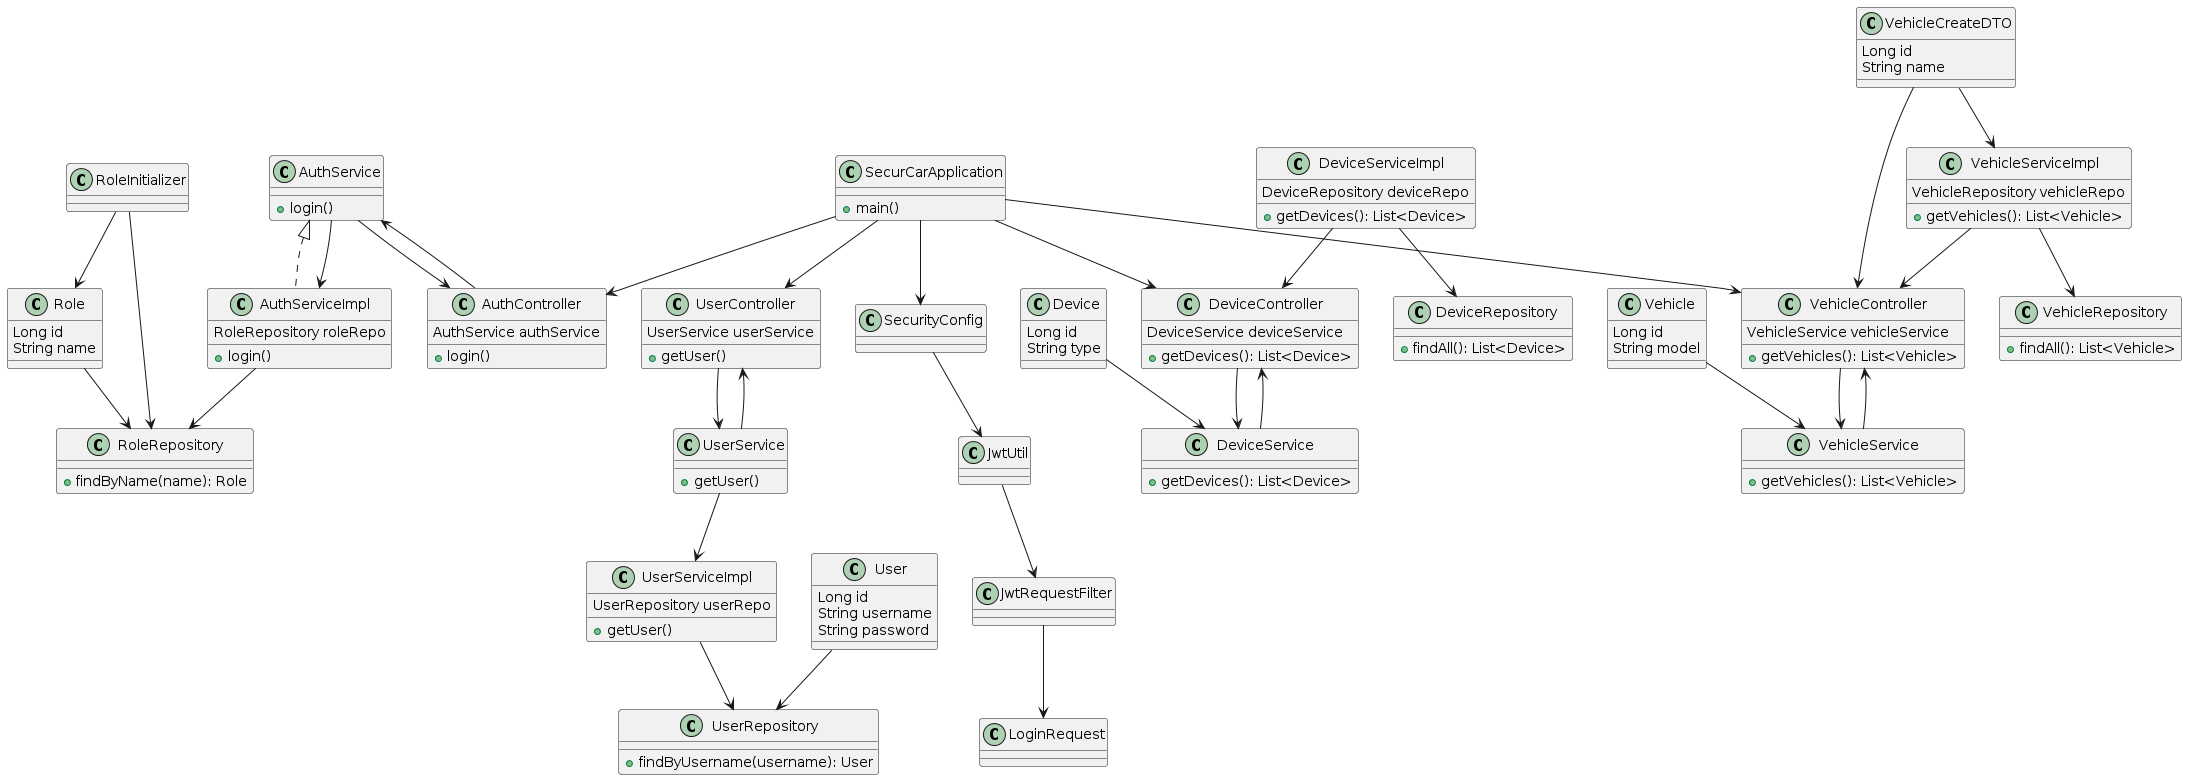

The diagram above was rendered by PlantUML. Its source (embedded in the PNG):
@startuml
class Role {
  Long id
  String name
}

class User {
  Long id
  String username
  String password
}

class RoleRepository {
  + findByName(name): Role
}

class UserRepository {
  + findByUsername(username): User
}

class AuthService {
  + login()
}

class AuthServiceImpl {
  RoleRepository roleRepo
  + login()
}

class AuthController {
  AuthService authService
  + login()
}

class UserService {
  + getUser()
}

class UserServiceImpl {
  UserRepository userRepo
  + getUser()
}

class UserController {
  UserService userService
  + getUser()
}

class SecurityConfig
class JwtUtil
class JwtRequestFilter
class LoginRequest
class RoleInitializer

class VehicleCreateDTO {
  Long id
  String name
}

class Device {
  Long id
  String type
}

class Vehicle {
  Long id
  String model
}

class DeviceRepository {
  + findAll(): List<Device>
}

class VehicleRepository {
  + findAll(): List<Vehicle>
}

class DeviceService {
  + getDevices(): List<Device>
}

class DeviceServiceImpl {
  DeviceRepository deviceRepo
  + getDevices(): List<Device>
}

class VehicleService {
  + getVehicles(): List<Vehicle>
}

class VehicleServiceImpl {
  VehicleRepository vehicleRepo
  + getVehicles(): List<Vehicle>
}

class DeviceController {
  DeviceService deviceService
  + getDevices(): List<Device>
}

class VehicleController {
  VehicleService vehicleService
  + getVehicles(): List<Vehicle>
}

class SecurCarApplication {
  + main()
}

AuthService <|.. AuthServiceImpl
AuthController --> AuthService
AuthServiceImpl --> RoleRepository
UserController --> UserService
UserServiceImpl --> UserRepository
DeviceController --> DeviceService
DeviceServiceImpl --> DeviceRepository
VehicleController --> VehicleService
VehicleServiceImpl --> VehicleRepository

Role --> RoleRepository
User --> UserRepository
AuthService --> AuthController
AuthService --> AuthServiceImpl
UserService --> UserController
UserService --> UserServiceImpl
SecurityConfig --> JwtUtil
JwtUtil --> JwtRequestFilter
JwtRequestFilter --> LoginRequest
RoleInitializer --> Role
RoleInitializer --> RoleRepository
VehicleCreateDTO --> VehicleController
VehicleCreateDTO --> VehicleServiceImpl
DeviceService --> DeviceController
DeviceServiceImpl --> DeviceController
VehicleService --> VehicleController
VehicleServiceImpl --> VehicleController
SecurCarApplication --> SecurityConfig
SecurCarApplication --> AuthController
SecurCarApplication --> UserController
SecurCarApplication --> DeviceController
SecurCarApplication --> VehicleController

Device --> DeviceService
Vehicle --> VehicleService
@enduml